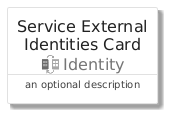

The diagram above was rendered by PlantUML. Its source (embedded in the PNG):
@startuml
' configures the library
!global $INCLUSION_MODE="local"
!global $LIB_BASE_LOCATION="../../.."

' loads the library's bootstrap
!include $LIB_BASE_LOCATION/bootstrap.puml

' loads the package bootstrap
include('azure/bootstrap')

' loads the Item which embeds the element ServiceExternalIdentitiesCard
include('azure/Item/Identity/ServiceExternalIdentities')

' renders the element
ServiceExternalIdentitiesCard('ServiceExternalIdentitiesCard', 'Service External Identities Card', 'an optional description')
@enduml